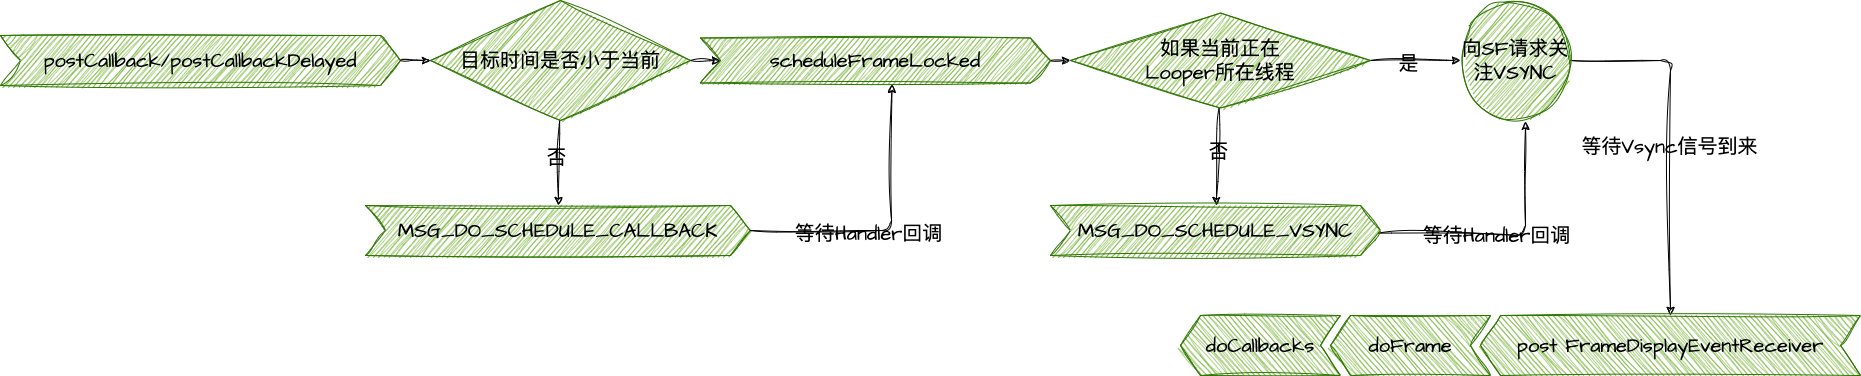

The diagram above was exported from draw.io. Its source (the exported page's mxGraphModel, read from the mxfile embedded in the PNG):
<mxGraphModel dx="2095" dy="1061" grid="1" gridSize="10" guides="1" tooltips="1" connect="1" arrows="1" fold="1" page="1" pageScale="1" pageWidth="1920" pageHeight="1200" background="#FFFFFF" math="0" shadow="0">
  <root>
    <mxCell id="0" />
    <mxCell id="1" parent="0" />
    <mxCell id="5" style="edgeStyle=none;sketch=1;hachureGap=4;jiggle=2;curveFitting=1;html=1;entryX=0;entryY=0.5;entryDx=0;entryDy=0;fontFamily=Architects Daughter;fontSource=https%3A%2F%2Ffonts.googleapis.com%2Fcss%3Ffamily%3DArchitects%2BDaughter;fontSize=16;fontColor=#000000;labelBackgroundColor=none;" edge="1" parent="1" source="3" target="4">
      <mxGeometry relative="1" as="geometry" />
    </mxCell>
    <mxCell id="3" value="postCallback/postCallbackDelayed" style="shape=step;perimeter=stepPerimeter;whiteSpace=wrap;fixedSize=1;sketch=1;hachureGap=4;jiggle=2;curveFitting=1;fontFamily=Architects Daughter;fontSource=https%3A%2F%2Ffonts.googleapis.com%2Fcss%3Ffamily%3DArchitects%2BDaughter;fontSize=20;fontColor=#000000;labelBackgroundColor=none;fillColor=#60a917;strokeColor=#2D7600;" vertex="1" parent="1">
      <mxGeometry x="30" y="100" width="400" height="50" as="geometry" />
    </mxCell>
    <mxCell id="7" value="" style="edgeStyle=none;sketch=1;hachureGap=4;jiggle=2;curveFitting=1;html=1;fontFamily=Architects Daughter;fontSource=https%3A%2F%2Ffonts.googleapis.com%2Fcss%3Ffamily%3DArchitects%2BDaughter;fontSize=16;fontColor=#000000;labelBackgroundColor=none;" edge="1" parent="1" source="4" target="6">
      <mxGeometry relative="1" as="geometry" />
    </mxCell>
    <mxCell id="8" value="否" style="edgeLabel;html=1;align=center;verticalAlign=middle;resizable=0;points=[];fontSize=20;fontFamily=Architects Daughter;fontColor=#000000;labelBackgroundColor=none;" vertex="1" connectable="0" parent="7">
      <mxGeometry x="-0.14" y="-3" relative="1" as="geometry">
        <mxPoint as="offset" />
      </mxGeometry>
    </mxCell>
    <mxCell id="10" value="" style="edgeStyle=none;sketch=1;hachureGap=4;jiggle=2;curveFitting=1;html=1;fontFamily=Architects Daughter;fontSource=https%3A%2F%2Ffonts.googleapis.com%2Fcss%3Ffamily%3DArchitects%2BDaughter;fontSize=16;fontColor=#000000;labelBackgroundColor=none;" edge="1" parent="1" source="4" target="9">
      <mxGeometry relative="1" as="geometry" />
    </mxCell>
    <mxCell id="4" value="目标时间是否小于当前" style="rhombus;whiteSpace=wrap;html=1;sketch=1;hachureGap=4;jiggle=2;curveFitting=1;fontFamily=Architects Daughter;fontSource=https%3A%2F%2Ffonts.googleapis.com%2Fcss%3Ffamily%3DArchitects%2BDaughter;fontSize=20;fontColor=#000000;labelBackgroundColor=none;fillColor=#60a917;strokeColor=#2D7600;" vertex="1" parent="1">
      <mxGeometry x="460" y="65" width="260" height="120" as="geometry" />
    </mxCell>
    <mxCell id="21" style="edgeStyle=none;sketch=1;hachureGap=4;jiggle=2;curveFitting=1;html=1;entryX=0.547;entryY=1.033;entryDx=0;entryDy=0;entryPerimeter=0;fontFamily=Architects Daughter;fontSource=https%3A%2F%2Ffonts.googleapis.com%2Fcss%3Ffamily%3DArchitects%2BDaughter;fontSize=16;fontColor=#000000;labelBackgroundColor=none;" edge="1" parent="1" source="6" target="9">
      <mxGeometry relative="1" as="geometry">
        <Array as="points">
          <mxPoint x="921" y="295" />
        </Array>
      </mxGeometry>
    </mxCell>
    <mxCell id="22" value="&lt;span style=&quot;font-family: monospace; font-size: 0px; text-align: start;&quot;&gt;%3CmxGraphModel%3E%3Croot%3E%3CmxCell%20id%3D%220%22%2F%3E%3CmxCell%20id%3D%221%22%20parent%3D%220%22%2F%3E%3CmxCell%20id%3D%222%22%20value%3D%22%E7%AD%89%E5%BE%85Handler%E5%9B%9E%E8%B0%83%22%20style%3D%22edgeLabel%3Bhtml%3D1%3Balign%3Dcenter%3BverticalAlign%3Dmiddle%3Bresizable%3D0%3Bpoints%3D%5B%5D%3BfontSize%3D20%3BfontFamily%3DArchitects%20Daughter%3B%22%20vertex%3D%221%22%20connectable%3D%220%22%20parent%3D%221%22%3E%3CmxGeometry%20x%3D%221525.882743570765%22%20y%3D%22299.5303668317865%22%20as%3D%22geometry%22%2F%3E%3C%2FmxCell%3E%3C%2Froot%3E%3C%2FmxGraphModel%3E&lt;/span&gt;" style="edgeLabel;html=1;align=center;verticalAlign=middle;resizable=0;points=[];fontSize=20;fontFamily=Architects Daughter;fontColor=#000000;labelBackgroundColor=none;" vertex="1" connectable="0" parent="21">
      <mxGeometry x="-0.1534" relative="1" as="geometry">
        <mxPoint x="1" as="offset" />
      </mxGeometry>
    </mxCell>
    <mxCell id="23" value="等待Handler回调" style="edgeLabel;html=1;align=center;verticalAlign=middle;resizable=0;points=[];fontSize=20;fontFamily=Architects Daughter;fontColor=#000000;labelBackgroundColor=none;" vertex="1" connectable="0" parent="21">
      <mxGeometry x="-0.1882" y="-2" relative="1" as="geometry">
        <mxPoint x="1" as="offset" />
      </mxGeometry>
    </mxCell>
    <mxCell id="6" value="MSG_DO_SCHEDULE_CALLBACK" style="shape=step;perimeter=stepPerimeter;whiteSpace=wrap;fixedSize=1;fontSize=20;fontFamily=Architects Daughter;sketch=1;hachureGap=4;jiggle=2;curveFitting=1;fontSource=https%3A%2F%2Ffonts.googleapis.com%2Fcss%3Ffamily%3DArchitects%2BDaughter;fontColor=#000000;labelBackgroundColor=none;fillColor=#60a917;strokeColor=#2D7600;" vertex="1" parent="1">
      <mxGeometry x="395" y="270" width="385" height="50" as="geometry" />
    </mxCell>
    <mxCell id="12" value="" style="edgeStyle=none;sketch=1;hachureGap=4;jiggle=2;curveFitting=1;html=1;fontFamily=Architects Daughter;fontSource=https%3A%2F%2Ffonts.googleapis.com%2Fcss%3Ffamily%3DArchitects%2BDaughter;fontSize=16;fontColor=#000000;labelBackgroundColor=none;" edge="1" parent="1" source="9" target="11">
      <mxGeometry relative="1" as="geometry" />
    </mxCell>
    <mxCell id="9" value="scheduleFrameLocked" style="shape=step;perimeter=stepPerimeter;whiteSpace=wrap;fixedSize=1;fontSize=20;fontFamily=Architects Daughter;sketch=1;hachureGap=4;jiggle=2;curveFitting=1;fontSource=https%3A%2F%2Ffonts.googleapis.com%2Fcss%3Ffamily%3DArchitects%2BDaughter;fontColor=#000000;labelBackgroundColor=none;fillColor=#60a917;strokeColor=#2D7600;" vertex="1" parent="1">
      <mxGeometry x="730" y="102.5" width="350" height="45" as="geometry" />
    </mxCell>
    <mxCell id="14" value="" style="edgeStyle=none;sketch=1;hachureGap=4;jiggle=2;curveFitting=1;html=1;fontFamily=Architects Daughter;fontSource=https%3A%2F%2Ffonts.googleapis.com%2Fcss%3Ffamily%3DArchitects%2BDaughter;fontSize=16;fontColor=#000000;labelBackgroundColor=none;" edge="1" parent="1" source="11" target="13">
      <mxGeometry relative="1" as="geometry" />
    </mxCell>
    <mxCell id="17" value="是" style="edgeLabel;html=1;align=center;verticalAlign=middle;resizable=0;points=[];fontSize=20;fontFamily=Architects Daughter;fontColor=#000000;labelBackgroundColor=none;" vertex="1" connectable="0" parent="14">
      <mxGeometry x="-0.1778" y="-2" relative="1" as="geometry">
        <mxPoint as="offset" />
      </mxGeometry>
    </mxCell>
    <mxCell id="16" value="" style="edgeStyle=none;sketch=1;hachureGap=4;jiggle=2;curveFitting=1;html=1;fontFamily=Architects Daughter;fontSource=https%3A%2F%2Ffonts.googleapis.com%2Fcss%3Ffamily%3DArchitects%2BDaughter;fontSize=16;fontColor=#000000;labelBackgroundColor=none;" edge="1" parent="1" source="11" target="15">
      <mxGeometry relative="1" as="geometry" />
    </mxCell>
    <mxCell id="19" value="否" style="edgeLabel;html=1;align=center;verticalAlign=middle;resizable=0;points=[];fontSize=20;fontFamily=Architects Daughter;fontColor=#000000;labelBackgroundColor=none;" vertex="1" connectable="0" parent="16">
      <mxGeometry x="-0.1229" relative="1" as="geometry">
        <mxPoint as="offset" />
      </mxGeometry>
    </mxCell>
    <mxCell id="11" value="如果当前正在&lt;br&gt;Looper所在线程" style="rhombus;whiteSpace=wrap;html=1;fontSize=20;fontFamily=Architects Daughter;sketch=1;hachureGap=4;jiggle=2;curveFitting=1;fontSource=https%3A%2F%2Ffonts.googleapis.com%2Fcss%3Ffamily%3DArchitects%2BDaughter;fontColor=#000000;labelBackgroundColor=none;fillColor=#60a917;strokeColor=#2D7600;" vertex="1" parent="1">
      <mxGeometry x="1100" y="77.5" width="300" height="95" as="geometry" />
    </mxCell>
    <mxCell id="25" style="edgeStyle=none;sketch=1;hachureGap=4;jiggle=2;curveFitting=1;html=1;entryX=0.5;entryY=0;entryDx=0;entryDy=0;fontFamily=Architects Daughter;fontSource=https%3A%2F%2Ffonts.googleapis.com%2Fcss%3Ffamily%3DArchitects%2BDaughter;fontSize=16;fontColor=#000000;labelBackgroundColor=none;" edge="1" parent="1" source="13" target="24">
      <mxGeometry relative="1" as="geometry">
        <Array as="points">
          <mxPoint x="1700" y="125" />
        </Array>
      </mxGeometry>
    </mxCell>
    <mxCell id="26" value="等待Vsync信号到来" style="edgeLabel;html=1;align=center;verticalAlign=middle;resizable=0;points=[];fontSize=20;fontFamily=Architects Daughter;fontColor=#000000;labelBackgroundColor=none;" vertex="1" connectable="0" parent="25">
      <mxGeometry x="0.0423" y="-2" relative="1" as="geometry">
        <mxPoint as="offset" />
      </mxGeometry>
    </mxCell>
    <mxCell id="13" value="向SF请求关注VSYNC" style="ellipse;whiteSpace=wrap;html=1;fontSize=20;fontFamily=Architects Daughter;sketch=1;hachureGap=4;jiggle=2;curveFitting=1;fontSource=https%3A%2F%2Ffonts.googleapis.com%2Fcss%3Ffamily%3DArchitects%2BDaughter;fontColor=#000000;labelBackgroundColor=none;fillColor=#60a917;strokeColor=#2D7600;" vertex="1" parent="1">
      <mxGeometry x="1490" y="65" width="110" height="120" as="geometry" />
    </mxCell>
    <mxCell id="18" style="edgeStyle=none;sketch=1;hachureGap=4;jiggle=2;curveFitting=1;html=1;entryX=0.591;entryY=1.008;entryDx=0;entryDy=0;entryPerimeter=0;fontFamily=Architects Daughter;fontSource=https%3A%2F%2Ffonts.googleapis.com%2Fcss%3Ffamily%3DArchitects%2BDaughter;fontSize=16;fontColor=#000000;labelBackgroundColor=none;" edge="1" parent="1" source="15" target="13">
      <mxGeometry relative="1" as="geometry">
        <Array as="points">
          <mxPoint x="1555" y="300" />
        </Array>
      </mxGeometry>
    </mxCell>
    <mxCell id="20" value="等待Handler回调" style="edgeLabel;html=1;align=center;verticalAlign=middle;resizable=0;points=[];fontSize=20;fontFamily=Architects Daughter;fontColor=#000000;labelBackgroundColor=none;" vertex="1" connectable="0" parent="18">
      <mxGeometry x="-0.0954" relative="1" as="geometry">
        <mxPoint as="offset" />
      </mxGeometry>
    </mxCell>
    <mxCell id="15" value="MSG_DO_SCHEDULE_VSYNC" style="shape=step;perimeter=stepPerimeter;whiteSpace=wrap;fixedSize=1;fontSize=20;fontFamily=Architects Daughter;sketch=1;hachureGap=4;jiggle=2;curveFitting=1;fontSource=https%3A%2F%2Ffonts.googleapis.com%2Fcss%3Ffamily%3DArchitects%2BDaughter;fontColor=#000000;labelBackgroundColor=none;fillColor=#60a917;strokeColor=#2D7600;" vertex="1" parent="1">
      <mxGeometry x="1080" y="270" width="330" height="50" as="geometry" />
    </mxCell>
    <mxCell id="24" value="post FrameDisplayEventReceiver" style="shape=step;perimeter=stepPerimeter;whiteSpace=wrap;fixedSize=1;sketch=1;hachureGap=4;jiggle=2;curveFitting=1;fontFamily=Architects Daughter;fontSource=https%3A%2F%2Ffonts.googleapis.com%2Fcss%3Ffamily%3DArchitects%2BDaughter;fontSize=20;flipH=1;fontColor=#000000;labelBackgroundColor=none;fillColor=#60a917;strokeColor=#2D7600;" vertex="1" parent="1">
      <mxGeometry x="1510" y="380" width="380" height="60" as="geometry" />
    </mxCell>
    <mxCell id="27" value="doFrame" style="shape=step;perimeter=stepPerimeter;whiteSpace=wrap;html=1;fixedSize=1;fontSize=20;fontFamily=Architects Daughter;sketch=1;hachureGap=4;jiggle=2;curveFitting=1;fontSource=https%3A%2F%2Ffonts.googleapis.com%2Fcss%3Ffamily%3DArchitects%2BDaughter;flipH=1;fontColor=#000000;labelBackgroundColor=none;fillColor=#60a917;strokeColor=#2D7600;" vertex="1" parent="1">
      <mxGeometry x="1360" y="380" width="160" height="60" as="geometry" />
    </mxCell>
    <mxCell id="29" value="doCallbacks" style="shape=step;perimeter=stepPerimeter;whiteSpace=wrap;html=1;fixedSize=1;fontSize=20;fontFamily=Architects Daughter;sketch=1;hachureGap=4;jiggle=2;curveFitting=1;fontSource=https%3A%2F%2Ffonts.googleapis.com%2Fcss%3Ffamily%3DArchitects%2BDaughter;flipH=1;fontColor=#000000;labelBackgroundColor=none;fillColor=#60a917;strokeColor=#2D7600;" vertex="1" parent="1">
      <mxGeometry x="1210" y="380" width="160" height="60" as="geometry" />
    </mxCell>
  </root>
</mxGraphModel>